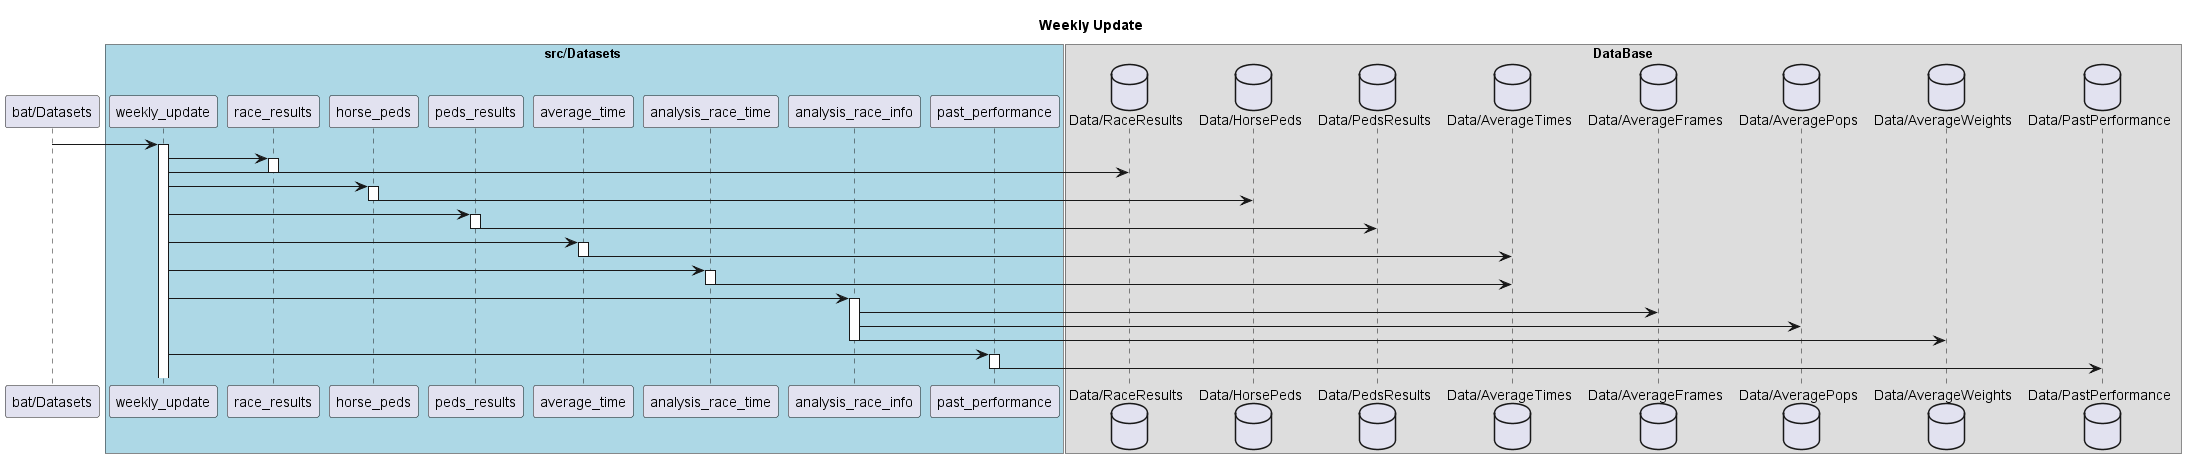

The diagram above was rendered by PlantUML. Its source (embedded in the PNG):
@startuml

title Weekly Update

participant "bat/Datasets" as bat
box src/Datasets #LightBlue
participant "weekly_update" as weekly_update
participant "race_results" as race_results
participant "horse_peds" as horse_peds
participant "peds_results" as peds_results
participant "average_time" as average_time
participant "analysis_race_time" as race_time
participant "analysis_race_info" as race_info
participant "past_performance" as past_performance
end box

box DataBase
database "Data/RaceResults" as DBRaceResults
database "Data/HorsePeds" as DBHorsePeds
database "Data/PedsResults" as DBPedsReults
database "Data/AverageTimes" as DBAverageTime
database "Data/AverageFrames" as DBAverageFrames
database "Data/AveragePops" as DBAveragePops
database "Data/AverageWeights" as DBAverageWeights
database "Data/PastPerformance" as DBPastPerformance
end box

bat -> weekly_update 
activate weekly_update

weekly_update -> race_results
activate race_results
weekly_update -> DBRaceResults
deactivate race_results

weekly_update -> horse_peds
activate  horse_peds
horse_peds -> DBHorsePeds
deactivate horse_peds

weekly_update -> peds_results
activate  peds_results
peds_results -> DBPedsReults
deactivate peds_results

weekly_update -> average_time
activate  average_time
average_time -> DBAverageTime
deactivate average_time

weekly_update -> race_time
activate  race_time
race_time -> DBAverageTime
deactivate race_time

weekly_update -> race_info
activate  race_info
race_info -> DBAverageFrames
race_info -> DBAveragePops
race_info -> DBAverageWeights
deactivate race_info

weekly_update -> past_performance
activate  past_performance
past_performance -> DBPastPerformance
deactivate past_performance

@enduml